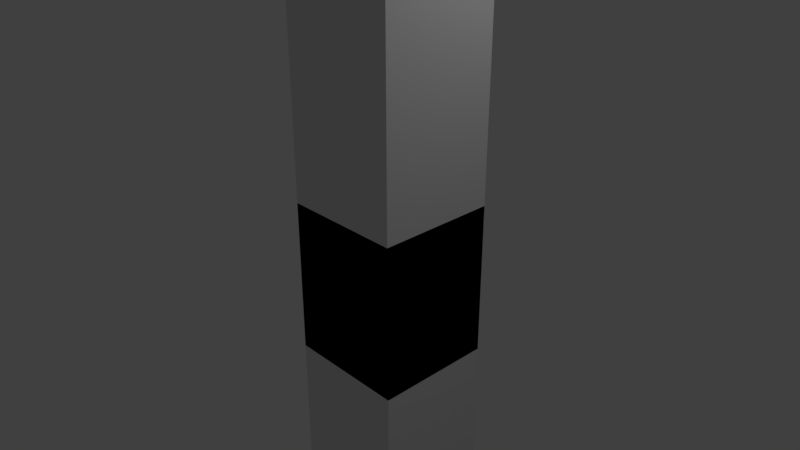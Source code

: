 # Source: baston.blend  (saved by Blender 2.79.0; exported with 4.5.12 LTS)
import bpy
from mathutils import Matrix  # noqa: F401  (used for matrix-valued properties, if any)

bpy.ops.wm.read_factory_settings(use_empty=True)
scene = bpy.context.scene
scene.name = 'Scene'

# ---- collections
col_collection_1 = bpy.data.collections.new('Collection 1'); scene.collection.children.link(col_collection_1)

# ---- materials (node trees are filled in below, after node groups)
mat_material = bpy.data.materials.new('Material')
mat_material.alpha_threshold = 0.0
mat_material.use_transparent_shadow = False
mat_material.roughness = 0.5
mat_material.line_color = (0.0, 0.0, 0.0, 1.0)

# ---- material node trees

# ---- world
world_world = bpy.data.worlds.new('World'); scene.world = world_world
world_world.color = (0.05088, 0.05088, 0.05088)
world_world.use_sun_shadow = False
world_world.sun_shadow_jitter_overblur = 0.0
world_world.cycles.sampling_method = 'MANUAL'

# ---- cameras
cam_camera = bpy.data.cameras.new('Camera')
cam_camera.clip_end = 100.0
cam_camera.lens = 35.0
cam_camera.sensor_width = 32.0
cam_camera.sensor_height = 18.0
cam_camera.ortho_scale = 7.314
cam_camera.dof.focus_distance = 0.0
cam_camera.dof.aperture_fstop = 128.0

# ---- lights
light_lamp = bpy.data.lights.new('Lamp', 'POINT')
light_lamp.transmission_factor = 0.0
light_lamp.cutoff_distance = 30.0
light_lamp.energy = 100.0
light_lamp.shadow_buffer_clip_start = 1.001
light_lamp.shadow_soft_size = 0.1
light_lamp.shadow_maximum_resolution = 0.006
light_lamp.use_absolute_resolution = True

# ---- meshes
me_cube = bpy.data.meshes.new('Cube')
me_cube.from_pydata([(0.7796, 0.539, -1.0), (0.7796, -1.0, -1.0), (0.7796, 0.539, 1.0), (0.7796, -1.0, 1.0), (1.788e-07, 0.539, -1.0), (0.0, -1.0, -1.0), (2.384e-07, 0.539, 1.0), (-5.364e-07, -1.0, 1.0), (0.7796, 0.539, -22.47), (0.7796, -1.0, -22.47), (0.7796, 0.539, 4.263), (0.7796, -1.0, 4.263), (1.788e-07, 0.539, -22.47), (0.0, -1.0, -22.47), (2.384e-07, 0.539, 4.263), (-5.364e-07, -1.0, 4.263), (1.06, 0.539, 4.945), (1.06, -1.0, 4.945), (2.384e-07, 0.539, 4.932), (-5.364e-07, -1.0, 4.932), (0.7465, 0.539, 5.572), (0.7465, -1.0, 5.572), (-0.007544, 0.539, 5.559), (-0.007545, -1.0, 5.559), (0.5078, 0.539, 9.03), (0.5078, -1.0, 9.03), (-0.04979, 0.539, 9.07), (-0.04979, -1.0, 9.07), (0.7589, 0.539, 12.52), (0.7589, -1.0, 12.52), (0.01608, 0.539, 12.5), (0.01608, -1.0, 12.5), (1.391, 0.539, 13.48), (1.391, -1.0, 13.48), (0.0008177, 0.539, 13.39), (0.0008169, -1.0, 13.39), (0.7304, 0.539, 14.17), (0.7304, -1.0, 14.17), (-0.01234, 0.539, 14.16), (-0.01234, -1.0, 14.16), (0.6701, 0.539, 17.68), (0.6701, -1.0, 17.68), (-0.07263, 0.539, 17.67), (-0.07263, -1.0, 17.67), (0.4368, 0.4881, 17.9), (0.4318, -0.6384, 17.91), (0.01081, 0.4379, 17.9), (-0.05184, -0.6542, 17.94), (1.331, 2.819, 22.96), (1.331, 2.819, 20.47), (2.997, 1.153, 20.47), (2.997, 1.153, 22.96), (2.997, -1.333, 22.96), (2.997, -1.333, 20.47), (1.331, -2.999, 20.47), (1.331, -2.999, 22.96), (1.093, 0.5274, 18.7), (1.093, -0.7067, 18.7), (1.331, 1.153, 24.62), (1.331, -1.333, 24.62), (0.0, 3.242, 23.14), (1.424, 3.031, 21.71), (0.0, 3.242, 20.29), (3.209, 1.246, 21.71), (3.209, -0.08968, 23.05), (3.209, -1.425, 21.71), (3.209, -0.08968, 20.38), (1.424, -3.21, 21.71), (0.0, -3.422, 23.14), (0.0, -3.422, 20.29), (0.0, 0.5818, 18.5), (1.25, -0.08968, 18.6), (0.0, -0.7611, 18.5), (0.0, 1.338, 25.05), (0.0, -1.518, 25.05), (1.424, -0.08968, 24.83), (1.239, 2.191, 19.43), (1.239, 2.191, 23.99), (2.369, 2.191, 22.86), (2.369, 2.191, 20.56), (2.369, -1.24, 19.43), (2.369, 1.061, 19.43), (2.369, 1.061, 23.99), (2.369, -1.24, 23.99), (2.369, -2.37, 22.86), (2.369, -2.37, 20.56), (1.239, -2.37, 19.43), (1.239, -2.37, 23.99), (0.0, 3.48, 21.71), (3.434, -0.08968, 21.71), (0.0, -3.66, 21.71), (0.0, -0.08968, 25.28), (0.0, 2.528, 19.1), (0.0, 2.528, 24.33), (2.538, 2.36, 21.71), (2.538, -0.08968, 19.26), (2.538, -0.08968, 24.16), (2.538, -2.539, 21.71), (0.0, -2.708, 19.1), (0.0, -2.708, 24.33), (2.028, -2.029, 19.77), (2.028, -2.029, 23.65), (2.028, 1.85, 19.77), (2.028, 1.85, 23.65), (0.9617, 0.0003633, 13.93), (1.16, -0.4613, 13.72), (1.16, 0.0003633, 13.72), (1.842, -0.09198, 14.46), (1.842, -0.369, 14.46), (1.647, -0.08274, 14.52), (0.9617, -0.4613, 13.93), (1.647, -0.3782, 14.52), (2.132, -0.09198, 15.41), (2.132, -0.369, 15.41), (1.937, 0.1093, 15.47), (1.937, -0.5703, 15.47), (2.132, -0.09198, 15.41), (2.132, -0.369, 15.41), (1.937, 0.1093, 15.47), (1.937, -0.5703, 15.47), (3.582, -0.09198, 20.2), (3.582, -0.369, 20.2), (3.387, 0.1093, 20.26), (3.387, -0.5703, 20.26), (3.086, 0.5318, 20.77), (3.086, -0.7111, 20.77), (3.192, 0.578, 21.4), (3.192, -0.7574, 21.4), (3.192, -0.08968, 20.73), (3.305, -0.08968, 21.4), (3.582, -0.09198, 20.2), (3.582, -0.369, 20.2), (3.387, 0.1093, 21.26), (3.582, -0.369, 21.2), (3.192, 0.578, 21.4), (3.192, -0.7574, 21.4), (3.305, -0.08968, 21.4), (3.387, -0.5703, 21.26), (3.086, 0.5318, 20.77), (3.192, 0.578, 21.4), (3.582, -0.09198, 20.2), (3.582, -0.09198, 21.2)], [(130, 140)], [(0, 1, 3, 2), (2, 6, 4, 0), (1, 5, 7, 3), (2, 3, 7, 6), (0, 4, 5, 1), (8, 10, 11, 9), (10, 8, 12, 14), (9, 11, 15, 13), (14, 15, 19, 18), (8, 9, 13, 12), (5, 4, 12, 13), (7, 5, 13, 15), (6, 7, 15, 14), (4, 6, 14, 12), (18, 19, 23, 22), (10, 14, 18, 16), (15, 11, 17, 19), (11, 10, 16, 17), (23, 21, 25, 27), (16, 18, 22, 20), (19, 17, 21, 23), (17, 16, 20, 21), (27, 25, 29, 31), (21, 20, 24, 25), (22, 23, 27, 26), (20, 22, 26, 24), (30, 31, 35, 34), (25, 24, 28, 29), (26, 27, 31, 30), (24, 26, 30, 28), (35, 33, 37, 39), (28, 30, 34, 32), (31, 29, 33, 35), (29, 28, 32, 33), (37, 36, 40, 41), (105, 106, 107, 108), (34, 35, 39, 38), (32, 34, 38, 36), (43, 41, 45, 47), (38, 39, 43, 42), (36, 38, 42, 40), (39, 37, 41, 43), (41, 40, 44, 45), (40, 42, 46, 44), (48, 61, 88, 60), (48, 60, 93, 77), (48, 77, 103, 78), (48, 78, 94, 61), (49, 62, 88, 61), (49, 61, 94, 79), (49, 79, 102, 76), (49, 76, 92, 62), (53, 66, 128, 125), (50, 66, 95, 81), (50, 81, 102, 79), (50, 79, 94, 63), (51, 64, 89, 63), (51, 63, 94, 78), (51, 78, 103, 82), (51, 82, 96, 64), (52, 65, 89, 64), (52, 64, 96, 83), (52, 83, 101, 84), (52, 84, 97, 65), (89, 65, 127, 129), (53, 65, 97, 85), (53, 85, 100, 80), (53, 80, 95, 66), (54, 67, 90, 69), (54, 69, 98, 86), (54, 86, 100, 85), (54, 85, 97, 67), (55, 68, 90, 67), (55, 67, 97, 84), (55, 84, 101, 87), (55, 87, 99, 68), (47, 45, 57, 72), (56, 70, 92, 76), (56, 76, 102, 81), (56, 81, 95, 71), (44, 56, 71, 57, 45), (57, 71, 95, 80), (57, 80, 100, 86), (57, 86, 98, 72), (58, 73, 91, 75), (58, 75, 96, 82), (58, 82, 103, 77), (58, 77, 93, 73), (59, 75, 91, 74), (59, 74, 99, 87), (59, 87, 101, 83), (59, 83, 96, 75), (46, 70, 56, 44), (111, 108, 113, 115), (33, 32, 106, 105), (32, 36, 104, 106), (106, 104, 109, 107), (36, 37, 110, 104), (37, 33, 105, 110), (104, 110, 111, 109), (110, 105, 108, 111), (112, 114, 118, 116), (108, 107, 112, 113), (107, 109, 114, 112), (109, 111, 115, 114), (119, 117, 121, 123), (114, 115, 119, 118), (115, 113, 117, 119), (113, 112, 116, 117), (121, 120, 130, 131), (117, 116, 120, 121), (116, 118, 122, 120), (118, 119, 123, 122), (133, 131, 140, 141), (131, 133, 137, 123), (63, 89, 129, 126), (66, 50, 124, 128), (50, 63, 126, 124), (65, 53, 125, 127), (129, 127, 135, 136), (126, 129, 136, 134), (122, 123, 125, 128, 124), (124, 126, 139, 138), (132, 141, 140, 122), (132, 137, 133, 141), (127, 125, 123, 137), (132, 122, 138, 139), (137, 132, 134, 136, 135)])
_uv = me_cube.uv_layers.new(name='UVMap')
_uv.uv.foreach_set('vector', [0.6052, 0.2442, 0.5521, 0.2092, 0.6067, 0.2002, 0.6149, 0.2209, 0.6149, 0.2209, 0.6191, 0.2236, 0.6276, 0.2662, 0.6052, 0.2442, 0.5521, 0.2092, 0.5111, 0.1983, 0.6191, 0.1927, 0.6067, 0.2002, 0.6149, 0.2209, 0.6067, 0.2002, 0.6191, 0.1927, 0.6191, 0.2236, 0.6052, 0.2442, 0.6276, 0.2662, 0.5111, 0.1983, 0.5521, 0.2092, 0.03213, 0.06426, 0.9672, 0.3707, 0.8106, 0.3348, 0.1562, 0.05892, 0.9672, 0.3707, 0.03213, 0.06426, 0.09596, 0.08986, 0.6803, 0.2755, 0.1562, 0.05892, 0.8106, 0.3348, 0.6715, 0.263, 0.1442, 0.06179, 0.07548, 0.5055, 0.0685, 0.5069, 0.07352, 0.5066, 0.07795, 0.5054, 0.03213, 0.06426, 0.1562, 0.05892, 0.1442, 0.06179, 0.09596, 0.08986, 0.5111, 0.1983, 0.6276, 0.2662, 0.09596, 0.08986, 0.1442, 0.06179, 0.6191, 0.1927, 0.5111, 0.1983, 0.1442, 0.06179, 0.6715, 0.263, 0.6191, 0.2236, 0.6191, 0.1927, 0.6715, 0.263, 0.6803, 0.2755, 0.6276, 0.2662, 0.6191, 0.2236, 0.6803, 0.2755, 0.09596, 0.08986, 0.07795, 0.5054, 0.07352, 0.5066, 0.07944, 0.5045, 0.08154, 0.5064, 0.07476, 0.5057, 0.07548, 0.5055, 0.07795, 0.5054, 0.0772, 0.5054, 0.0685, 0.5069, 0.06062, 0.5066, 0.07058, 0.5053, 0.07352, 0.5066, 0.06062, 0.5066, 0.07476, 0.5057, 0.0772, 0.5054, 0.07058, 0.5053, 0.07944, 0.5045, 0.07835, 0.5063, 0.1258, 0.5055, 0.126, 0.5002, 0.0772, 0.5054, 0.07795, 0.5054, 0.08154, 0.5064, 0.08081, 0.5042, 0.07352, 0.5066, 0.07058, 0.5053, 0.07835, 0.5063, 0.07944, 0.5045, 0.07058, 0.5053, 0.0772, 0.5054, 0.08081, 0.5042, 0.07835, 0.5063, 0.126, 0.5002, 0.1258, 0.5055, 0.1725, 0.5008, 0.1708, 0.4989, 0.07835, 0.5063, 0.08081, 0.5042, 0.1256, 0.5003, 0.1258, 0.5055, 0.08154, 0.5064, 0.07944, 0.5045, 0.126, 0.5002, 0.1264, 0.5053, 0.08081, 0.5042, 0.08154, 0.5064, 0.1264, 0.5053, 0.1256, 0.5003, 0.1709, 0.5014, 0.1708, 0.4989, 0.1761, 0.5003, 0.176, 0.4996, 0.1258, 0.5055, 0.1256, 0.5003, 0.1724, 0.4994, 0.1725, 0.5008, 0.1264, 0.5053, 0.126, 0.5002, 0.1708, 0.4989, 0.1709, 0.5014, 0.1256, 0.5003, 0.1264, 0.5053, 0.1709, 0.5014, 0.1724, 0.4994, 0.1761, 0.5003, 0.1803, 0.499, 0.1822, 0.5001, 0.1794, 0.5002, 0.1724, 0.4994, 0.1709, 0.5014, 0.176, 0.4996, 0.1805, 0.5002, 0.1708, 0.4989, 0.1725, 0.5008, 0.1803, 0.499, 0.1761, 0.5003, 0.1725, 0.5008, 0.1724, 0.4994, 0.1805, 0.5002, 0.1803, 0.499, 0.1822, 0.5001, 0.182, 0.4991, 0.1809, 0.4997, 0.1809, 0.4996, 0.1885, 0.4996, 0.1881, 0.499, 0.2306, 0.4963, 0.2305, 0.4972, 0.176, 0.4996, 0.1761, 0.5003, 0.1794, 0.5002, 0.1793, 0.4993, 0.1805, 0.5002, 0.176, 0.4996, 0.1793, 0.4993, 0.182, 0.4991, 0.1806, 0.4996, 0.1809, 0.4996, 0.1809, 0.4997, 0.1808, 0.4997, 0.1793, 0.4993, 0.1794, 0.5002, 0.1806, 0.4996, 0.1806, 0.4997, 0.182, 0.4991, 0.1793, 0.4993, 0.1806, 0.4997, 0.1809, 0.4997, 0.1794, 0.5002, 0.1822, 0.5001, 0.1809, 0.4996, 0.1806, 0.4996, 0.1809, 0.4996, 0.1809, 0.4997, 0.1808, 0.4996, 0.1809, 0.4997, 0.1809, 0.4997, 0.1806, 0.4997, 0.1807, 0.4996, 0.1808, 0.4996, 0.89, 0.7241, 0.8691, 0.6746, 0.9355, 0.6391, 0.959, 0.7169, 0.89, 0.7241, 0.959, 0.7169, 0.9543, 0.7924, 0.892, 0.7768, 0.89, 0.7241, 0.892, 0.7768, 0.8552, 0.7676, 0.8436, 0.7353, 0.89, 0.7241, 0.8436, 0.7353, 0.8251, 0.6989, 0.8691, 0.6746, 0.8387, 0.6298, 0.8843, 0.5758, 0.9355, 0.6391, 0.8691, 0.6746, 0.8387, 0.6298, 0.8691, 0.6746, 0.8251, 0.6989, 0.8034, 0.6639, 0.8387, 0.6298, 0.8034, 0.6639, 0.7814, 0.6359, 0.7936, 0.5975, 0.8387, 0.6298, 0.7936, 0.5975, 0.8193, 0.535, 0.8843, 0.5758, 0.6943, 0.7259, 0.7266, 0.6992, 0.7304, 0.7059, 0.7173, 0.7229, 0.7656, 0.6857, 0.7266, 0.6992, 0.7046, 0.6621, 0.7457, 0.6443, 0.7656, 0.6857, 0.7457, 0.6443, 0.7814, 0.6359, 0.8034, 0.6639, 0.7656, 0.6857, 0.8034, 0.6639, 0.8251, 0.6989, 0.7875, 0.7199, 0.8078, 0.7558, 0.7751, 0.7784, 0.7535, 0.7426, 0.7875, 0.7199, 0.8078, 0.7558, 0.7875, 0.7199, 0.8251, 0.6989, 0.8436, 0.7353, 0.8078, 0.7558, 0.8436, 0.7353, 0.8552, 0.7676, 0.83, 0.7906, 0.8078, 0.7558, 0.83, 0.7906, 0.797, 0.8138, 0.7751, 0.7784, 0.7399, 0.7983, 0.717, 0.7648, 0.7535, 0.7426, 0.7751, 0.7784, 0.7399, 0.7983, 0.7751, 0.7784, 0.797, 0.8138, 0.7615, 0.8337, 0.7399, 0.7983, 0.7615, 0.8337, 0.7292, 0.8468, 0.7048, 0.8217, 0.7399, 0.7983, 0.7048, 0.8217, 0.68, 0.7881, 0.717, 0.7648, 0.7535, 0.7426, 0.717, 0.7648, 0.7304, 0.7445, 0.7494, 0.7359, 0.6943, 0.7259, 0.717, 0.7648, 0.68, 0.7881, 0.6577, 0.7506, 0.6943, 0.7259, 0.6577, 0.7506, 0.6428, 0.7171, 0.6681, 0.689, 0.6943, 0.7259, 0.6681, 0.689, 0.7046, 0.6621, 0.7266, 0.6992, 0.6094, 0.7668, 0.6367, 0.817, 0.5715, 0.8626, 0.5365, 0.7827, 0.6094, 0.7668, 0.5365, 0.7827, 0.5317, 0.7012, 0.602, 0.7093, 0.6094, 0.7668, 0.602, 0.7093, 0.6428, 0.7171, 0.6577, 0.7506, 0.6094, 0.7668, 0.6577, 0.7506, 0.68, 0.7881, 0.6367, 0.817, 0.6732, 0.8594, 0.6351, 0.9212, 0.5715, 0.8626, 0.6367, 0.817, 0.6732, 0.8594, 0.6367, 0.817, 0.68, 0.7881, 0.7048, 0.8217, 0.6732, 0.8594, 0.7048, 0.8217, 0.7292, 0.8468, 0.7215, 0.8848, 0.6732, 0.8594, 0.7215, 0.8848, 0.7088, 0.9499, 0.6351, 0.9212, 0.1808, 0.4997, 0.1809, 0.4997, 0.181, 0.4997, 0.1808, 0.4998, 0.6996, 0.5826, 0.7053, 0.5205, 0.8193, 0.535, 0.7936, 0.5975, 0.6996, 0.5826, 0.7936, 0.5975, 0.7814, 0.6359, 0.7457, 0.6443, 0.6996, 0.5826, 0.7457, 0.6443, 0.7046, 0.6621, 0.6703, 0.6028, 0.1808, 0.4996, 0.1809, 0.4996, 0.1809, 0.4996, 0.181, 0.4997, 0.1809, 0.4997, 0.6373, 0.6177, 0.6703, 0.6028, 0.7046, 0.6621, 0.6681, 0.689, 0.6373, 0.6177, 0.6681, 0.689, 0.6428, 0.7171, 0.602, 0.7093, 0.6373, 0.6177, 0.602, 0.7093, 0.5317, 0.7012, 0.5783, 0.5903, 0.8654, 0.8224, 0.9231, 0.8617, 0.8646, 0.9199, 0.8236, 0.8558, 0.8654, 0.8224, 0.8236, 0.8558, 0.797, 0.8138, 0.83, 0.7906, 0.8654, 0.8224, 0.83, 0.7906, 0.8552, 0.7676, 0.892, 0.7768, 0.8654, 0.8224, 0.892, 0.7768, 0.9543, 0.7924, 0.9231, 0.8617, 0.7752, 0.8799, 0.8236, 0.8558, 0.8646, 0.9199, 0.7869, 0.9499, 0.7752, 0.8799, 0.7869, 0.9499, 0.7088, 0.9499, 0.7215, 0.8848, 0.7752, 0.8799, 0.7215, 0.8848, 0.7292, 0.8468, 0.7615, 0.8337, 0.7752, 0.8799, 0.7615, 0.8337, 0.797, 0.8138, 0.8236, 0.8558, 0.1807, 0.4996, 0.1808, 0.4995, 0.1809, 0.4996, 0.1808, 0.4996, 0.2298, 0.4955, 0.2305, 0.4972, 0.2764, 0.4902, 0.2785, 0.4836, 0.1803, 0.499, 0.1805, 0.5002, 0.1881, 0.499, 0.1885, 0.4996, 0.1805, 0.5002, 0.182, 0.4991, 0.1893, 0.4999, 0.1881, 0.499, 0.1881, 0.499, 0.1893, 0.4999, 0.2289, 0.498, 0.2306, 0.4963, 0.182, 0.4991, 0.1822, 0.5001, 0.1888, 0.4984, 0.1893, 0.4999, 0.1822, 0.5001, 0.1803, 0.499, 0.1885, 0.4996, 0.1888, 0.4984, 0.1893, 0.4999, 0.1888, 0.4984, 0.2298, 0.4955, 0.2289, 0.498, 0.1888, 0.4984, 0.1885, 0.4996, 0.2305, 0.4972, 0.2298, 0.4955, 0.277, 0.4995, 0.2803, 0.5056, 0.2843, 0.5107, 0.2812, 0.5, 0.2305, 0.4972, 0.2306, 0.4963, 0.277, 0.4995, 0.2764, 0.4902, 0.2306, 0.4963, 0.2289, 0.498, 0.2803, 0.5056, 0.277, 0.4995, 0.2289, 0.498, 0.2298, 0.4955, 0.2785, 0.4836, 0.2803, 0.5056, 0.2829, 0.478, 0.2806, 0.4893, 0.9914, 0.4656, 0.9951, 0.452, 0.2803, 0.5056, 0.2785, 0.4836, 0.2829, 0.478, 0.2843, 0.5107, 0.2785, 0.4836, 0.2764, 0.4902, 0.2806, 0.4893, 0.2829, 0.478, 0.2764, 0.4902, 0.277, 0.4995, 0.2812, 0.5, 0.2806, 0.4893, 0.9914, 0.4656, 0.9874, 0.4795, 0.9898, 0.4799, 0.9946, 0.4662, 0.2806, 0.4893, 0.2812, 0.5, 0.9874, 0.4795, 0.9914, 0.4656, 0.2812, 0.5, 0.2843, 0.5107, 0.9843, 0.4915, 0.9874, 0.4795, 0.2843, 0.5107, 0.2829, 0.478, 0.9951, 0.452, 0.9843, 0.4915, 0.2163, 0.563, 0.2158, 0.5376, 0.2241, 0.5378, 0.2227, 0.5634, 0.2158, 0.5376, 0.2163, 0.563, 0.2101, 0.5682, 0.2074, 0.5397, 0.7875, 0.7199, 0.7535, 0.7426, 0.7494, 0.7359, 0.7635, 0.723, 0.7266, 0.6992, 0.7656, 0.6857, 0.7521, 0.7047, 0.7304, 0.7059, 0.7656, 0.6857, 0.7875, 0.7199, 0.7635, 0.723, 0.7521, 0.7047, 0.717, 0.7648, 0.6943, 0.7259, 0.7173, 0.7229, 0.7304, 0.7445, 0.7494, 0.7359, 0.7304, 0.7445, 0.7306, 0.744, 0.7492, 0.7356, 0.7635, 0.723, 0.7494, 0.7359, 0.7492, 0.7356, 0.7631, 0.7228, 0.737, 0.7133, 0.7306, 0.7162, 0.7173, 0.7229, 0.7304, 0.7059, 0.7521, 0.7047, 0.7521, 0.7047, 0.7635, 0.723, 0.7628, 0.7227, 0.752, 0.7051, 0.2291, 0.5682, 0.2227, 0.5634, 0.2241, 0.5378, 0.2323, 0.5402, 0.2291, 0.5682, 0.2101, 0.5682, 0.2163, 0.563, 0.2227, 0.5634, 0.7304, 0.7445, 0.7173, 0.7229, 0.7306, 0.7162, 0.732, 0.7353, 0.7508, 0.7281, 0.7371, 0.7134, 0.752, 0.7051, 0.7628, 0.7227, 0.7323, 0.7353, 0.7509, 0.7284, 0.7631, 0.7228, 0.7492, 0.7356, 0.7306, 0.744])
me_cube.materials.append(mat_material)
me_cube.use_remesh_preserve_volume = False
me_cube.use_remesh_preserve_attributes = False
me_cube.use_mirror_vertex_groups = False
me_cube.update()

# ---- objects
ob_cube = bpy.data.objects.new('Cube', me_cube)
ob_lamp = bpy.data.objects.new('Lamp', light_lamp)
ob_camera = bpy.data.objects.new('Camera', cam_camera)

# ---- transforms, parenting, visibility, modifiers, constraints
ob_cube.location = (0.6613, 0.0, 0.0)
ob_cube.lock_rotations_4d = False
ob_cube.empty_display_type = 'ARROWS'
ob_cube.lineart.crease_threshold = 0.0
_m = ob_cube.modifiers.new('Mirror', 'MIRROR')
_m.use_clip = True
ob_lamp.location = (4.076, 1.005, 5.904)
ob_lamp.rotation_euler = (0.6503, 0.05522, 1.866)
ob_lamp.lock_rotations_4d = False
ob_lamp.empty_display_type = 'ARROWS'
ob_lamp.color = (0.0, 0.0, 0.0, 0.0)
ob_lamp.lineart.crease_threshold = 0.0
ob_camera.location = (7.481, -6.508, 5.344)
ob_camera.rotation_euler = (1.109, 0.0, 0.8149)
ob_camera.lock_rotations_4d = False
ob_camera.empty_display_type = 'ARROWS'
ob_camera.color = (0.0, 0.0, 0.0, 0.0)
ob_camera.display_type = 'WIRE'
ob_camera.lineart.crease_threshold = 0.0

# ---- collection membership
col_collection_1.objects.link(ob_cube)
col_collection_1.objects.link(ob_lamp)
col_collection_1.objects.link(ob_camera)

# ---- scene / render settings (as saved in the file)
scene.camera = ob_camera
scene.frame_start = 1; scene.frame_end = 250; scene.frame_set(93)
scene.render.engine = 'BLENDER_EEVEE_NEXT'
scene.render.resolution_percentage = 50
scene.render.dither_intensity = 0.0
scene.cycles.use_denoising = False
scene.cycles.samples = 128
scene.cycles.sampling_pattern = 'TABULATED_SOBOL'
scene.cycles.use_adaptive_sampling = False
scene.cycles.use_light_tree = False
scene.cycles.blur_glossy = 0.0
scene.cycles.sample_clamp_indirect = 0.0
scene.view_settings.view_transform = 'Standard'
bpy.context.view_layer.update()
